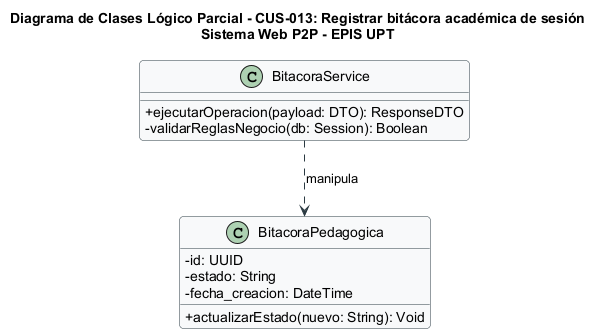

The diagram above was rendered by PlantUML. Its source (embedded in the PNG):
@startuml
title Diagrama de Clases Lógico Parcial - CUS-013: Registrar bitácora académica de sesión\nSistema Web P2P - EPIS UPT

skinparam classAttributeIconSize 0
skinparam shadowing false
skinparam roundcorner 8
skinparam defaultFontName Arial
skinparam fontSize 10

skinparam class {
    BackgroundColor #F8F9FA
    BorderColor #2B3A42
    ArrowColor #2B3A42
}

class "BitacoraService" as Controller {
  +ejecutarOperacion(payload: DTO): ResponseDTO
  -validarReglasNegocio(db: Session): Boolean
}

class "BitacoraPedagogica" as Entity {
  -id: UUID
  -estado: String
  -fecha_creacion: DateTime
  +actualizarEstado(nuevo: String): Void
}

Controller ..> Entity : manipula
@enduml